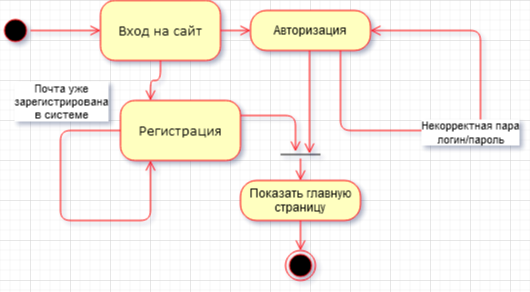

The diagram above was exported from draw.io. Its source (the exported page's mxGraphModel, read from the mxfile embedded in the PNG):
<mxGraphModel dx="1422" dy="763" grid="1" gridSize="10" guides="1" tooltips="1" connect="1" arrows="1" fold="1" page="1" pageScale="1" pageWidth="827" pageHeight="1169" math="0" shadow="0">
  <root>
    <mxCell id="9AvPbBrSGTKYajwctGEv-0" />
    <mxCell id="9AvPbBrSGTKYajwctGEv-1" parent="9AvPbBrSGTKYajwctGEv-0" />
    <mxCell id="9AvPbBrSGTKYajwctGEv-2" value="" style="ellipse;html=1;shape=startState;fillColor=#000000;strokeColor=#ff0000;rounded=1;shadow=0;comic=0;labelBackgroundColor=none;fontFamily=Verdana;fontSize=12;fontColor=#000000;align=center;direction=south;" parent="9AvPbBrSGTKYajwctGEv-1" vertex="1">
      <mxGeometry x="130" y="135" width="30" height="30" as="geometry" />
    </mxCell>
    <mxCell id="9AvPbBrSGTKYajwctGEv-3" style="edgeStyle=orthogonalEdgeStyle;rounded=1;orthogonalLoop=1;jettySize=auto;html=1;exitX=1;exitY=0.5;exitDx=0;exitDy=0;entryX=0;entryY=0.5;entryDx=0;entryDy=0;verticalAlign=bottom;strokeColor=#ff0000;endArrow=open;endSize=8;" parent="9AvPbBrSGTKYajwctGEv-1" source="9AvPbBrSGTKYajwctGEv-5" target="9AvPbBrSGTKYajwctGEv-12" edge="1">
      <mxGeometry relative="1" as="geometry" />
    </mxCell>
    <mxCell id="9AvPbBrSGTKYajwctGEv-4" style="edgeStyle=orthogonalEdgeStyle;rounded=1;orthogonalLoop=1;jettySize=auto;html=1;exitX=0.5;exitY=1;exitDx=0;exitDy=0;entryX=0.25;entryY=0;entryDx=0;entryDy=0;startArrow=none;endArrow=open;verticalAlign=bottom;strokeColor=#ff0000;endSize=8;" parent="9AvPbBrSGTKYajwctGEv-1" source="9AvPbBrSGTKYajwctGEv-5" target="9AvPbBrSGTKYajwctGEv-7" edge="1">
      <mxGeometry relative="1" as="geometry" />
    </mxCell>
    <mxCell id="9AvPbBrSGTKYajwctGEv-5" value="Вход на сайт " style="rounded=1;whiteSpace=wrap;html=1;arcSize=24;fillColor=#ffffc0;strokeColor=#ff0000;shadow=0;comic=0;labelBackgroundColor=none;fontFamily=Verdana;fontSize=12;fontColor=#000000;align=center;" parent="9AvPbBrSGTKYajwctGEv-1" vertex="1">
      <mxGeometry x="230" y="120" width="120" height="60" as="geometry" />
    </mxCell>
    <mxCell id="9AvPbBrSGTKYajwctGEv-6" style="edgeStyle=orthogonalEdgeStyle;rounded=1;orthogonalLoop=1;jettySize=auto;html=1;exitX=1;exitY=0.25;exitDx=0;exitDy=0;entryX=0.375;entryY=0.125;entryDx=0;entryDy=0;entryPerimeter=0;startArrow=none;endArrow=open;verticalAlign=bottom;strokeColor=#ff0000;endSize=8;" parent="9AvPbBrSGTKYajwctGEv-1" source="9AvPbBrSGTKYajwctGEv-7" target="9AvPbBrSGTKYajwctGEv-16" edge="1">
      <mxGeometry relative="1" as="geometry" />
    </mxCell>
    <mxCell id="9AvPbBrSGTKYajwctGEv-7" value="Регистрация" style="rounded=1;whiteSpace=wrap;html=1;arcSize=24;fillColor=#ffffc0;strokeColor=#ff0000;shadow=0;comic=0;labelBackgroundColor=none;fontFamily=Verdana;fontSize=12;fontColor=#000000;align=center;" parent="9AvPbBrSGTKYajwctGEv-1" vertex="1">
      <mxGeometry x="250" y="220" width="120" height="60" as="geometry" />
    </mxCell>
    <mxCell id="9AvPbBrSGTKYajwctGEv-8" style="edgeStyle=orthogonalEdgeStyle;html=1;labelBackgroundColor=none;endArrow=open;endSize=8;strokeColor=#ff0000;fontFamily=Verdana;fontSize=12;align=left;" parent="9AvPbBrSGTKYajwctGEv-1" source="9AvPbBrSGTKYajwctGEv-2" target="9AvPbBrSGTKYajwctGEv-5" edge="1">
      <mxGeometry relative="1" as="geometry" />
    </mxCell>
    <mxCell id="9AvPbBrSGTKYajwctGEv-9" style="edgeStyle=orthogonalEdgeStyle;rounded=1;orthogonalLoop=1;jettySize=auto;html=1;exitX=0.5;exitY=1;exitDx=0;exitDy=0;entryX=0.5;entryY=0;entryDx=0;entryDy=0;endArrow=open;verticalAlign=bottom;strokeColor=#ff0000;endSize=8;exitPerimeter=0;" parent="9AvPbBrSGTKYajwctGEv-1" source="9AvPbBrSGTKYajwctGEv-16" target="9AvPbBrSGTKYajwctGEv-11" edge="1">
      <mxGeometry relative="1" as="geometry" />
    </mxCell>
    <mxCell id="9AvPbBrSGTKYajwctGEv-10" style="edgeStyle=orthogonalEdgeStyle;rounded=1;orthogonalLoop=1;jettySize=auto;html=1;exitX=0.5;exitY=1;exitDx=0;exitDy=0;entryX=0.5;entryY=0;entryDx=0;entryDy=0;startArrow=none;endArrow=open;verticalAlign=bottom;strokeColor=#ff0000;endSize=8;" parent="9AvPbBrSGTKYajwctGEv-1" source="9AvPbBrSGTKYajwctGEv-11" target="9AvPbBrSGTKYajwctGEv-17" edge="1">
      <mxGeometry relative="1" as="geometry" />
    </mxCell>
    <mxCell id="9AvPbBrSGTKYajwctGEv-11" value="Показать главную страницу" style="rounded=1;whiteSpace=wrap;html=1;arcSize=40;fontColor=#000000;fillColor=#ffffc0;strokeColor=#ff0000;" parent="9AvPbBrSGTKYajwctGEv-1" vertex="1">
      <mxGeometry x="370" y="300" width="120" height="40" as="geometry" />
    </mxCell>
    <mxCell id="9AvPbBrSGTKYajwctGEv-12" value="Авторизация" style="rounded=1;whiteSpace=wrap;html=1;arcSize=40;fontColor=#000000;fillColor=#ffffc0;strokeColor=#ff0000;" parent="9AvPbBrSGTKYajwctGEv-1" vertex="1">
      <mxGeometry x="380" y="130" width="120" height="40" as="geometry" />
    </mxCell>
    <mxCell id="9AvPbBrSGTKYajwctGEv-13" value="" style="edgeStyle=orthogonalEdgeStyle;html=1;verticalAlign=bottom;endArrow=open;endSize=8;strokeColor=#ff0000;entryX=0.725;entryY=0.375;entryDx=0;entryDy=0;entryPerimeter=0;" parent="9AvPbBrSGTKYajwctGEv-1" source="9AvPbBrSGTKYajwctGEv-12" target="9AvPbBrSGTKYajwctGEv-16" edge="1">
      <mxGeometry relative="1" as="geometry">
        <mxPoint x="440" y="323" as="targetPoint" />
        <Array as="points">
          <mxPoint x="439" y="220" />
          <mxPoint x="439" y="220" />
        </Array>
      </mxGeometry>
    </mxCell>
    <mxCell id="9AvPbBrSGTKYajwctGEv-14" style="edgeStyle=orthogonalEdgeStyle;rounded=1;orthogonalLoop=1;jettySize=auto;html=1;exitX=0.75;exitY=1;exitDx=0;exitDy=0;entryX=1;entryY=0.5;entryDx=0;entryDy=0;verticalAlign=bottom;strokeColor=#ff0000;endArrow=open;endSize=8;" parent="9AvPbBrSGTKYajwctGEv-1" source="9AvPbBrSGTKYajwctGEv-12" target="9AvPbBrSGTKYajwctGEv-12" edge="1">
      <mxGeometry relative="1" as="geometry">
        <Array as="points">
          <mxPoint x="530" y="250" />
          <mxPoint x="610" y="250" />
          <mxPoint x="610" y="170" />
        </Array>
      </mxGeometry>
    </mxCell>
    <mxCell id="9AvPbBrSGTKYajwctGEv-15" value="Некорректная пара&lt;br&gt;логин/пароль" style="edgeLabel;html=1;align=center;verticalAlign=middle;resizable=0;points=[];" parent="9AvPbBrSGTKYajwctGEv-14" vertex="1" connectable="0">
      <mxGeometry x="-0.0296" y="-1" relative="1" as="geometry">
        <mxPoint as="offset" />
      </mxGeometry>
    </mxCell>
    <mxCell id="9AvPbBrSGTKYajwctGEv-16" value="" style="line;strokeWidth=1;fillColor=none;align=left;verticalAlign=middle;spacingTop=-1;spacingLeft=3;spacingRight=3;rotatable=0;labelPosition=right;points=[];portConstraint=eastwest;" parent="9AvPbBrSGTKYajwctGEv-1" vertex="1">
      <mxGeometry x="410" y="270" width="40" height="8" as="geometry" />
    </mxCell>
    <mxCell id="9AvPbBrSGTKYajwctGEv-17" value="" style="ellipse;html=1;shape=endState;fillColor=#000000;strokeColor=#ff0000;" parent="9AvPbBrSGTKYajwctGEv-1" vertex="1">
      <mxGeometry x="415" y="370" width="30" height="30" as="geometry" />
    </mxCell>
    <mxCell id="9AvPbBrSGTKYajwctGEv-18" style="edgeStyle=orthogonalEdgeStyle;rounded=1;orthogonalLoop=1;jettySize=auto;html=1;exitX=0;exitY=0.5;exitDx=0;exitDy=0;entryX=0.25;entryY=1;entryDx=0;entryDy=0;startArrow=none;endArrow=open;verticalAlign=bottom;strokeColor=#ff0000;endSize=8;" parent="9AvPbBrSGTKYajwctGEv-1" source="9AvPbBrSGTKYajwctGEv-7" target="9AvPbBrSGTKYajwctGEv-7" edge="1">
      <mxGeometry relative="1" as="geometry">
        <Array as="points">
          <mxPoint x="190" y="250" />
          <mxPoint x="190" y="340" />
          <mxPoint x="280" y="340" />
        </Array>
      </mxGeometry>
    </mxCell>
    <mxCell id="9AvPbBrSGTKYajwctGEv-19" value="Почта уже&lt;br&gt; зарегистрирована&lt;br&gt; в системе" style="edgeLabel;html=1;align=center;verticalAlign=middle;resizable=0;points=[];" parent="9AvPbBrSGTKYajwctGEv-18" vertex="1" connectable="0">
      <mxGeometry x="0.1667" y="2" relative="1" as="geometry">
        <mxPoint x="-25" y="-118" as="offset" />
      </mxGeometry>
    </mxCell>
  </root>
</mxGraphModel>